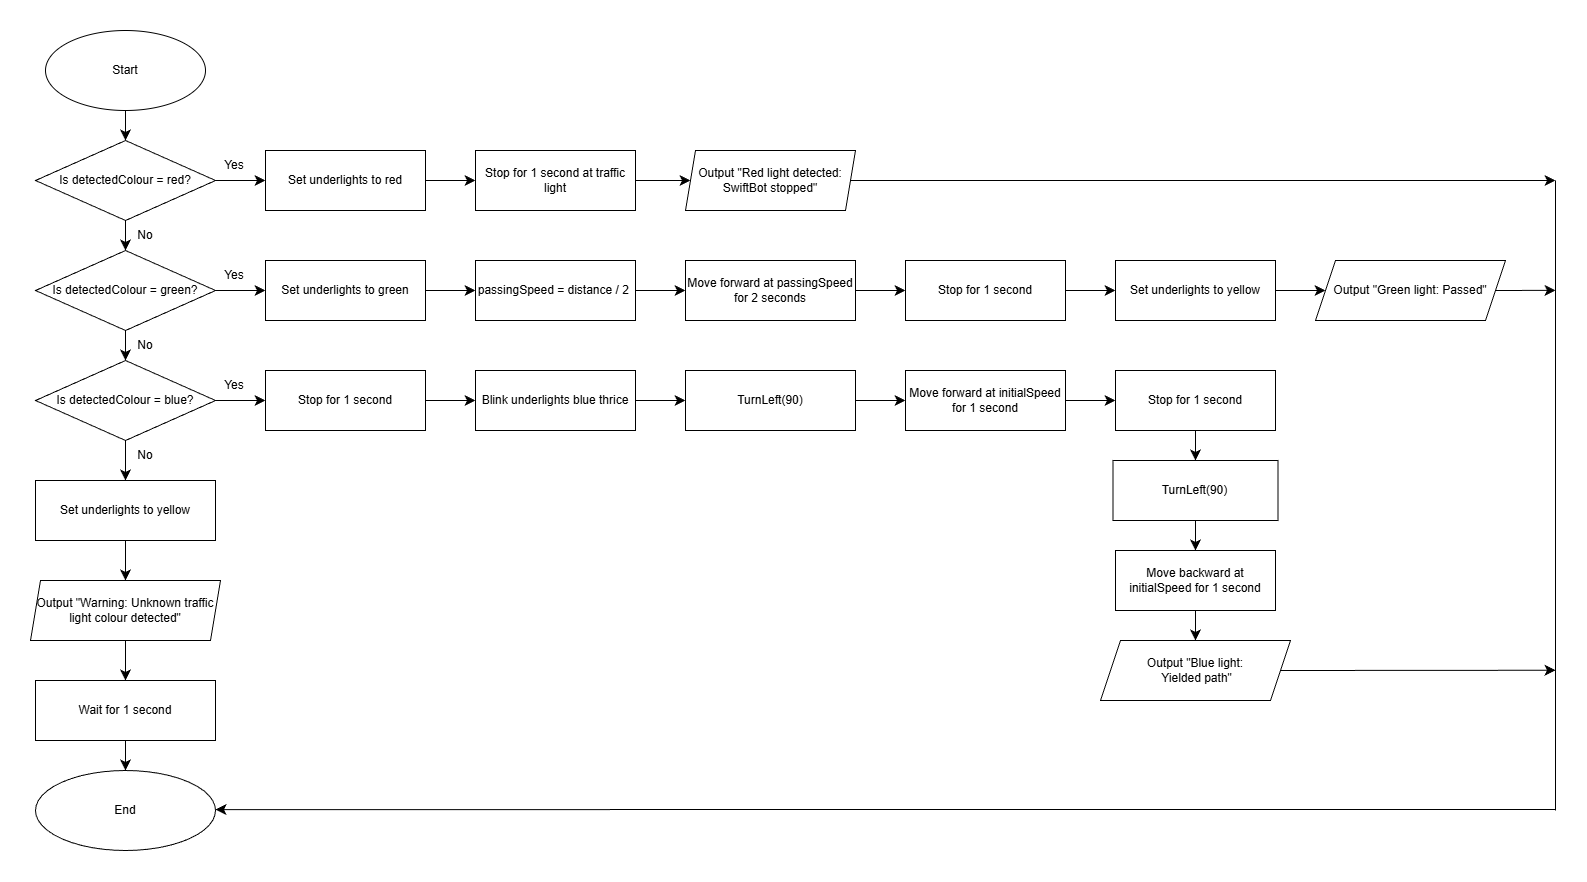

The diagram above was exported from draw.io. Its source (the exported page's mxGraphModel, read from the mxfile embedded in the PNG):
<mxGraphModel dx="2237" dy="1754" grid="1" gridSize="10" guides="1" tooltips="1" connect="1" arrows="1" fold="1" page="1" pageScale="1" pageWidth="827" pageHeight="1169" math="0" shadow="0">
  <root>
    <mxCell id="0" />
    <mxCell id="1" parent="0" />
    <mxCell id="rjlpfcbHhM5jam80ZDr0-5" edge="1" parent="1" source="dYwiafPDoHy887ygsnVv-2" style="edgeStyle=none;curved=1;rounded=0;orthogonalLoop=1;jettySize=auto;html=1;exitX=0.5;exitY=1;exitDx=0;exitDy=0;entryX=0.5;entryY=0;entryDx=0;entryDy=0;fontSize=12;startSize=8;endSize=8;" target="Ib6iY2IavXxeM_Z862_2-1">
      <mxGeometry relative="1" as="geometry" />
    </mxCell>
    <mxCell id="dYwiafPDoHy887ygsnVv-2" parent="1" style="ellipse;whiteSpace=wrap;html=1;" value="Start" vertex="1">
      <mxGeometry height="80" width="160" x="330" y="20" as="geometry" />
    </mxCell>
    <mxCell id="rjlpfcbHhM5jam80ZDr0-1" edge="1" parent="1" source="Ib6iY2IavXxeM_Z862_2-1" style="edgeStyle=none;curved=1;rounded=0;orthogonalLoop=1;jettySize=auto;html=1;exitX=1;exitY=0.5;exitDx=0;exitDy=0;entryX=0;entryY=0.5;entryDx=0;entryDy=0;fontSize=12;startSize=8;endSize=8;" target="v_TheuABlkOcQWnzssoH-1">
      <mxGeometry relative="1" as="geometry" />
    </mxCell>
    <mxCell id="rjlpfcbHhM5jam80ZDr0-7" edge="1" parent="1" source="Ib6iY2IavXxeM_Z862_2-1" style="edgeStyle=none;curved=1;rounded=0;orthogonalLoop=1;jettySize=auto;html=1;exitX=0.5;exitY=1;exitDx=0;exitDy=0;entryX=0.5;entryY=0;entryDx=0;entryDy=0;fontSize=12;startSize=8;endSize=8;" target="rjlpfcbHhM5jam80ZDr0-6">
      <mxGeometry relative="1" as="geometry" />
    </mxCell>
    <mxCell id="Ib6iY2IavXxeM_Z862_2-1" parent="1" style="rhombus;whiteSpace=wrap;html=1;" value="Is detectedColour = red?" vertex="1">
      <mxGeometry height="80" width="180" x="320" y="130" as="geometry" />
    </mxCell>
    <mxCell id="rjlpfcbHhM5jam80ZDr0-3" edge="1" parent="1" source="v_TheuABlkOcQWnzssoH-1" style="edgeStyle=none;curved=1;rounded=0;orthogonalLoop=1;jettySize=auto;html=1;exitX=1;exitY=0.5;exitDx=0;exitDy=0;entryX=0;entryY=0.5;entryDx=0;entryDy=0;fontSize=12;startSize=8;endSize=8;" target="v_TheuABlkOcQWnzssoH-2">
      <mxGeometry relative="1" as="geometry" />
    </mxCell>
    <mxCell id="v_TheuABlkOcQWnzssoH-1" parent="1" style="rounded=0;whiteSpace=wrap;html=1;" value="Set underlights to red" vertex="1">
      <mxGeometry height="60" width="160" x="550" y="140" as="geometry" />
    </mxCell>
    <mxCell id="rjlpfcbHhM5jam80ZDr0-4" edge="1" parent="1" source="v_TheuABlkOcQWnzssoH-2" style="edgeStyle=none;curved=1;rounded=0;orthogonalLoop=1;jettySize=auto;html=1;exitX=1;exitY=0.5;exitDx=0;exitDy=0;entryX=0;entryY=0.5;entryDx=0;entryDy=0;fontSize=12;startSize=8;endSize=8;" target="mNML-edj8IwaF-BqNafH-1">
      <mxGeometry relative="1" as="geometry" />
    </mxCell>
    <mxCell id="v_TheuABlkOcQWnzssoH-2" parent="1" style="rounded=0;whiteSpace=wrap;html=1;" value="Stop for 1 second at traffic light" vertex="1">
      <mxGeometry height="60" width="160" x="760" y="140" as="geometry" />
    </mxCell>
    <mxCell id="mNML-edj8IwaF-BqNafH-1" parent="1" style="shape=parallelogram;perimeter=parallelogramPerimeter;whiteSpace=wrap;html=1;fixedSize=1;size=10;" value="Output &quot;Red light detected: SwiftBot stopped&quot;" vertex="1">
      <mxGeometry height="60" width="170" x="970" y="140" as="geometry" />
    </mxCell>
    <mxCell id="rjlpfcbHhM5jam80ZDr0-2" parent="1" style="text;html=1;whiteSpace=wrap;strokeColor=none;fillColor=none;align=center;verticalAlign=middle;rounded=0;" value="Yes" vertex="1">
      <mxGeometry height="10" width="30" x="504" y="150" as="geometry" />
    </mxCell>
    <mxCell id="om-VA5AFYCu3ph0aPH6P-7" edge="1" parent="1" source="rjlpfcbHhM5jam80ZDr0-6" style="edgeStyle=none;curved=1;rounded=0;orthogonalLoop=1;jettySize=auto;html=1;exitX=1;exitY=0.5;exitDx=0;exitDy=0;entryX=0;entryY=0.5;entryDx=0;entryDy=0;fontSize=12;startSize=8;endSize=8;" target="rjlpfcbHhM5jam80ZDr0-9">
      <mxGeometry relative="1" as="geometry" />
    </mxCell>
    <mxCell id="XK3MnmCBnRXCjg4UPYYf-2" edge="1" parent="1" source="rjlpfcbHhM5jam80ZDr0-6" style="edgeStyle=none;curved=1;rounded=0;orthogonalLoop=1;jettySize=auto;html=1;exitX=0.5;exitY=1;exitDx=0;exitDy=0;entryX=0.5;entryY=0;entryDx=0;entryDy=0;fontSize=12;startSize=8;endSize=8;" target="XK3MnmCBnRXCjg4UPYYf-1">
      <mxGeometry relative="1" as="geometry" />
    </mxCell>
    <mxCell id="rjlpfcbHhM5jam80ZDr0-6" parent="1" style="rhombus;whiteSpace=wrap;html=1;" value="Is detectedColour = green?" vertex="1">
      <mxGeometry height="80" width="180" x="320" y="240" as="geometry" />
    </mxCell>
    <mxCell id="rjlpfcbHhM5jam80ZDr0-8" parent="1" style="text;html=1;whiteSpace=wrap;strokeColor=none;fillColor=none;align=center;verticalAlign=middle;rounded=0;" value="No" vertex="1">
      <mxGeometry height="30" width="60" x="400" y="210" as="geometry" />
    </mxCell>
    <mxCell id="om-VA5AFYCu3ph0aPH6P-11" edge="1" parent="1" source="rjlpfcbHhM5jam80ZDr0-9" style="edgeStyle=none;curved=1;rounded=0;orthogonalLoop=1;jettySize=auto;html=1;exitX=1;exitY=0.5;exitDx=0;exitDy=0;entryX=0;entryY=0.5;entryDx=0;entryDy=0;fontSize=12;startSize=8;endSize=8;" target="rjlpfcbHhM5jam80ZDr0-12">
      <mxGeometry relative="1" as="geometry" />
    </mxCell>
    <mxCell id="rjlpfcbHhM5jam80ZDr0-9" parent="1" style="rounded=0;whiteSpace=wrap;html=1;" value="Set underlights to green" vertex="1">
      <mxGeometry height="60" width="160" x="550" y="250" as="geometry" />
    </mxCell>
    <mxCell id="om-VA5AFYCu3ph0aPH6P-12" edge="1" parent="1" source="rjlpfcbHhM5jam80ZDr0-12" style="edgeStyle=none;curved=1;rounded=0;orthogonalLoop=1;jettySize=auto;html=1;exitX=1;exitY=0.5;exitDx=0;exitDy=0;entryX=0;entryY=0.5;entryDx=0;entryDy=0;fontSize=12;startSize=8;endSize=8;" target="om-VA5AFYCu3ph0aPH6P-1">
      <mxGeometry relative="1" as="geometry" />
    </mxCell>
    <mxCell id="rjlpfcbHhM5jam80ZDr0-12" parent="1" style="rounded=0;whiteSpace=wrap;html=1;" value="passingSpeed = distance / 2&amp;nbsp;" vertex="1">
      <mxGeometry height="60" width="160" x="760" y="250" as="geometry" />
    </mxCell>
    <mxCell id="om-VA5AFYCu3ph0aPH6P-13" edge="1" parent="1" source="om-VA5AFYCu3ph0aPH6P-1" style="edgeStyle=none;curved=1;rounded=0;orthogonalLoop=1;jettySize=auto;html=1;exitX=1;exitY=0.5;exitDx=0;exitDy=0;entryX=0;entryY=0.5;entryDx=0;entryDy=0;fontSize=12;startSize=8;endSize=8;" target="om-VA5AFYCu3ph0aPH6P-2">
      <mxGeometry relative="1" as="geometry" />
    </mxCell>
    <mxCell id="om-VA5AFYCu3ph0aPH6P-1" parent="1" style="rounded=0;whiteSpace=wrap;html=1;" value="Move forward at passingSpeed for 2 seconds" vertex="1">
      <mxGeometry height="60" width="170" x="970" y="250" as="geometry" />
    </mxCell>
    <mxCell id="om-VA5AFYCu3ph0aPH6P-14" edge="1" parent="1" source="om-VA5AFYCu3ph0aPH6P-2" style="edgeStyle=none;curved=1;rounded=0;orthogonalLoop=1;jettySize=auto;html=1;exitX=1;exitY=0.5;exitDx=0;exitDy=0;fontSize=12;startSize=8;endSize=8;" target="om-VA5AFYCu3ph0aPH6P-3">
      <mxGeometry relative="1" as="geometry" />
    </mxCell>
    <mxCell id="om-VA5AFYCu3ph0aPH6P-2" parent="1" style="rounded=0;whiteSpace=wrap;html=1;" value="Stop for 1 second" vertex="1">
      <mxGeometry height="60" width="160" x="1190" y="250" as="geometry" />
    </mxCell>
    <mxCell id="om-VA5AFYCu3ph0aPH6P-15" edge="1" parent="1" source="om-VA5AFYCu3ph0aPH6P-3" style="edgeStyle=none;curved=1;rounded=0;orthogonalLoop=1;jettySize=auto;html=1;exitX=1;exitY=0.5;exitDx=0;exitDy=0;entryX=0;entryY=0.5;entryDx=0;entryDy=0;fontSize=12;startSize=8;endSize=8;" target="om-VA5AFYCu3ph0aPH6P-6">
      <mxGeometry relative="1" as="geometry" />
    </mxCell>
    <mxCell id="om-VA5AFYCu3ph0aPH6P-3" parent="1" style="rounded=0;whiteSpace=wrap;html=1;" value="Set underlights to yellow" vertex="1">
      <mxGeometry height="60" width="160" x="1400" y="250" as="geometry" />
    </mxCell>
    <mxCell id="ihoMlt9lnFdrlprbC0Xf-15" edge="1" parent="1" source="om-VA5AFYCu3ph0aPH6P-6" style="edgeStyle=none;curved=1;rounded=0;orthogonalLoop=1;jettySize=auto;html=1;exitX=1;exitY=0.5;exitDx=0;exitDy=0;fontSize=12;startSize=8;endSize=8;">
      <mxGeometry relative="1" as="geometry">
        <mxPoint x="1840" y="279.8571428571429" as="targetPoint" />
      </mxGeometry>
    </mxCell>
    <mxCell id="om-VA5AFYCu3ph0aPH6P-6" parent="1" style="shape=parallelogram;perimeter=parallelogramPerimeter;whiteSpace=wrap;html=1;fixedSize=1;" value="Output &quot;Green light: Passed&quot;" vertex="1">
      <mxGeometry height="60" width="190" x="1600" y="250" as="geometry" />
    </mxCell>
    <mxCell id="om-VA5AFYCu3ph0aPH6P-8" parent="1" style="text;html=1;whiteSpace=wrap;strokeColor=none;fillColor=none;align=center;verticalAlign=middle;rounded=0;" value="Yes" vertex="1">
      <mxGeometry height="10" width="30" x="504" y="260" as="geometry" />
    </mxCell>
    <mxCell id="XK3MnmCBnRXCjg4UPYYf-12" edge="1" parent="1" source="XK3MnmCBnRXCjg4UPYYf-1" style="edgeStyle=none;curved=1;rounded=0;orthogonalLoop=1;jettySize=auto;html=1;exitX=1;exitY=0.5;exitDx=0;exitDy=0;entryX=0;entryY=0.5;entryDx=0;entryDy=0;fontSize=12;startSize=8;endSize=8;" target="XK3MnmCBnRXCjg4UPYYf-4">
      <mxGeometry relative="1" as="geometry" />
    </mxCell>
    <mxCell id="XK3MnmCBnRXCjg4UPYYf-22" edge="1" parent="1" source="XK3MnmCBnRXCjg4UPYYf-1" style="edgeStyle=none;curved=1;rounded=0;orthogonalLoop=1;jettySize=auto;html=1;fontSize=12;startSize=8;endSize=8;" target="XK3MnmCBnRXCjg4UPYYf-21" value="">
      <mxGeometry relative="1" as="geometry" />
    </mxCell>
    <mxCell id="XK3MnmCBnRXCjg4UPYYf-1" parent="1" style="rhombus;whiteSpace=wrap;html=1;" value="Is detectedColour = blue?" vertex="1">
      <mxGeometry height="80" width="180" x="320" y="350" as="geometry" />
    </mxCell>
    <mxCell id="XK3MnmCBnRXCjg4UPYYf-3" parent="1" style="text;html=1;whiteSpace=wrap;strokeColor=none;fillColor=none;align=center;verticalAlign=middle;rounded=0;" value="No" vertex="1">
      <mxGeometry height="30" width="60" x="400" y="320" as="geometry" />
    </mxCell>
    <mxCell id="XK3MnmCBnRXCjg4UPYYf-13" edge="1" parent="1" source="XK3MnmCBnRXCjg4UPYYf-4" style="edgeStyle=none;curved=1;rounded=0;orthogonalLoop=1;jettySize=auto;html=1;fontSize=12;startSize=8;endSize=8;" target="XK3MnmCBnRXCjg4UPYYf-5" value="">
      <mxGeometry relative="1" as="geometry" />
    </mxCell>
    <mxCell id="XK3MnmCBnRXCjg4UPYYf-4" parent="1" style="rounded=0;whiteSpace=wrap;html=1;" value="Stop for 1 second" vertex="1">
      <mxGeometry height="60" width="160" x="550" y="360" as="geometry" />
    </mxCell>
    <mxCell id="XK3MnmCBnRXCjg4UPYYf-14" edge="1" parent="1" source="XK3MnmCBnRXCjg4UPYYf-5" style="edgeStyle=none;curved=1;rounded=0;orthogonalLoop=1;jettySize=auto;html=1;fontSize=12;startSize=8;endSize=8;" target="XK3MnmCBnRXCjg4UPYYf-6" value="">
      <mxGeometry relative="1" as="geometry" />
    </mxCell>
    <mxCell id="XK3MnmCBnRXCjg4UPYYf-5" parent="1" style="rounded=0;whiteSpace=wrap;html=1;" value="Blink underlights blue thrice" vertex="1">
      <mxGeometry height="60" width="160" x="760" y="360" as="geometry" />
    </mxCell>
    <mxCell id="XK3MnmCBnRXCjg4UPYYf-15" edge="1" parent="1" source="XK3MnmCBnRXCjg4UPYYf-6" style="edgeStyle=none;curved=1;rounded=0;orthogonalLoop=1;jettySize=auto;html=1;fontSize=12;startSize=8;endSize=8;" target="XK3MnmCBnRXCjg4UPYYf-7" value="">
      <mxGeometry relative="1" as="geometry" />
    </mxCell>
    <mxCell id="XK3MnmCBnRXCjg4UPYYf-6" parent="1" style="rounded=0;whiteSpace=wrap;html=1;" value="TurnLeft(90)" vertex="1">
      <mxGeometry height="60" width="170" x="970" y="360" as="geometry" />
    </mxCell>
    <mxCell id="XK3MnmCBnRXCjg4UPYYf-16" edge="1" parent="1" source="XK3MnmCBnRXCjg4UPYYf-7" style="edgeStyle=none;curved=1;rounded=0;orthogonalLoop=1;jettySize=auto;html=1;fontSize=12;startSize=8;endSize=8;" target="XK3MnmCBnRXCjg4UPYYf-8" value="">
      <mxGeometry relative="1" as="geometry" />
    </mxCell>
    <mxCell id="XK3MnmCBnRXCjg4UPYYf-7" parent="1" style="rounded=0;whiteSpace=wrap;html=1;" value="Move forward at initialSpeed for 1 second" vertex="1">
      <mxGeometry height="60" width="160" x="1190" y="360" as="geometry" />
    </mxCell>
    <mxCell id="ihoMlt9lnFdrlprbC0Xf-3" edge="1" parent="1" source="XK3MnmCBnRXCjg4UPYYf-8" style="edgeStyle=none;curved=1;rounded=0;orthogonalLoop=1;jettySize=auto;html=1;exitX=0.5;exitY=1;exitDx=0;exitDy=0;entryX=0.5;entryY=0;entryDx=0;entryDy=0;fontSize=12;startSize=8;endSize=8;" target="XK3MnmCBnRXCjg4UPYYf-9">
      <mxGeometry relative="1" as="geometry" />
    </mxCell>
    <mxCell id="XK3MnmCBnRXCjg4UPYYf-8" parent="1" style="rounded=0;whiteSpace=wrap;html=1;" value="Stop for 1 second" vertex="1">
      <mxGeometry height="60" width="160" x="1400" y="360" as="geometry" />
    </mxCell>
    <mxCell id="ihoMlt9lnFdrlprbC0Xf-6" edge="1" parent="1" source="XK3MnmCBnRXCjg4UPYYf-9" style="edgeStyle=none;curved=1;rounded=0;orthogonalLoop=1;jettySize=auto;html=1;exitX=0.5;exitY=1;exitDx=0;exitDy=0;entryX=0.5;entryY=0;entryDx=0;entryDy=0;fontSize=12;startSize=8;endSize=8;" target="XK3MnmCBnRXCjg4UPYYf-10">
      <mxGeometry relative="1" as="geometry" />
    </mxCell>
    <mxCell id="XK3MnmCBnRXCjg4UPYYf-9" parent="1" style="rounded=0;whiteSpace=wrap;html=1;" value="TurnLeft(90)" vertex="1">
      <mxGeometry height="60" width="165" x="1397.5" y="450" as="geometry" />
    </mxCell>
    <mxCell id="ihoMlt9lnFdrlprbC0Xf-8" edge="1" parent="1" source="XK3MnmCBnRXCjg4UPYYf-10" style="edgeStyle=none;curved=1;rounded=0;orthogonalLoop=1;jettySize=auto;html=1;exitX=0.5;exitY=1;exitDx=0;exitDy=0;entryX=0.5;entryY=0;entryDx=0;entryDy=0;fontSize=12;startSize=8;endSize=8;" target="XK3MnmCBnRXCjg4UPYYf-11">
      <mxGeometry relative="1" as="geometry" />
    </mxCell>
    <mxCell id="XK3MnmCBnRXCjg4UPYYf-10" parent="1" style="rounded=0;whiteSpace=wrap;html=1;" value="Move backward at initialSpeed for 1 second" vertex="1">
      <mxGeometry height="60" width="160" x="1400" y="540" as="geometry" />
    </mxCell>
    <mxCell id="ihoMlt9lnFdrlprbC0Xf-16" edge="1" parent="1" source="XK3MnmCBnRXCjg4UPYYf-11" style="edgeStyle=none;curved=1;rounded=0;orthogonalLoop=1;jettySize=auto;html=1;exitX=1;exitY=0.5;exitDx=0;exitDy=0;fontSize=12;startSize=8;endSize=8;">
      <mxGeometry relative="1" as="geometry">
        <mxPoint x="1840" y="659.7619047619048" as="targetPoint" />
      </mxGeometry>
    </mxCell>
    <mxCell id="XK3MnmCBnRXCjg4UPYYf-11" parent="1" style="shape=parallelogram;perimeter=parallelogramPerimeter;whiteSpace=wrap;html=1;fixedSize=1;" value="Output &quot;Blue light:&lt;div&gt;&amp;nbsp;Yielded path&quot;&lt;/div&gt;" vertex="1">
      <mxGeometry height="60" width="190" x="1385" y="630" as="geometry" />
    </mxCell>
    <mxCell id="XK3MnmCBnRXCjg4UPYYf-20" parent="1" style="text;html=1;whiteSpace=wrap;strokeColor=none;fillColor=none;align=center;verticalAlign=middle;rounded=0;" value="Yes" vertex="1">
      <mxGeometry height="10" width="30" x="504" y="370" as="geometry" />
    </mxCell>
    <mxCell id="Fl2wYNi3qvjNONH30c5L-5" edge="1" parent="1" source="XK3MnmCBnRXCjg4UPYYf-21" style="edgeStyle=none;curved=1;rounded=0;orthogonalLoop=1;jettySize=auto;html=1;exitX=0.5;exitY=1;exitDx=0;exitDy=0;entryX=0.5;entryY=0;entryDx=0;entryDy=0;fontSize=12;startSize=8;endSize=8;" target="XK3MnmCBnRXCjg4UPYYf-25">
      <mxGeometry relative="1" as="geometry" />
    </mxCell>
    <mxCell id="XK3MnmCBnRXCjg4UPYYf-21" parent="1" style="rounded=0;whiteSpace=wrap;html=1;" value="Set underlights to yellow" vertex="1">
      <mxGeometry height="60" width="180" x="320" y="470" as="geometry" />
    </mxCell>
    <mxCell id="XK3MnmCBnRXCjg4UPYYf-23" parent="1" style="text;html=1;whiteSpace=wrap;strokeColor=none;fillColor=none;align=center;verticalAlign=middle;rounded=0;" value="No" vertex="1">
      <mxGeometry height="30" width="60" x="400" y="430" as="geometry" />
    </mxCell>
    <mxCell id="ihoMlt9lnFdrlprbC0Xf-10" edge="1" parent="1" source="XK3MnmCBnRXCjg4UPYYf-24" style="edgeStyle=none;curved=1;rounded=0;orthogonalLoop=1;jettySize=auto;html=1;exitX=0.5;exitY=1;exitDx=0;exitDy=0;entryX=0.5;entryY=0;entryDx=0;entryDy=0;fontSize=12;startSize=8;endSize=8;" target="Fl2wYNi3qvjNONH30c5L-7">
      <mxGeometry relative="1" as="geometry" />
    </mxCell>
    <mxCell id="XK3MnmCBnRXCjg4UPYYf-24" parent="1" style="rounded=0;whiteSpace=wrap;html=1;" value="Wait for 1 second" vertex="1">
      <mxGeometry height="60" width="180" x="320" y="670" as="geometry" />
    </mxCell>
    <mxCell id="Fl2wYNi3qvjNONH30c5L-6" edge="1" parent="1" source="XK3MnmCBnRXCjg4UPYYf-25" style="edgeStyle=none;curved=1;rounded=0;orthogonalLoop=1;jettySize=auto;html=1;exitX=0.5;exitY=1;exitDx=0;exitDy=0;entryX=0.5;entryY=0;entryDx=0;entryDy=0;fontSize=12;startSize=8;endSize=8;" target="XK3MnmCBnRXCjg4UPYYf-24">
      <mxGeometry relative="1" as="geometry" />
    </mxCell>
    <mxCell id="XK3MnmCBnRXCjg4UPYYf-25" parent="1" style="shape=parallelogram;perimeter=parallelogramPerimeter;whiteSpace=wrap;html=1;fixedSize=1;size=10;" value="Output &quot;Warning: Unknown traffic light colour detected&quot;" vertex="1">
      <mxGeometry height="60" width="190" x="315" y="570" as="geometry" />
    </mxCell>
    <mxCell id="Fl2wYNi3qvjNONH30c5L-7" parent="1" style="ellipse;whiteSpace=wrap;html=1;" value="End" vertex="1">
      <mxGeometry height="80" width="180" x="320" y="760" as="geometry" />
    </mxCell>
    <mxCell id="ihoMlt9lnFdrlprbC0Xf-9" edge="1" parent="1" style="endArrow=classic;html=1;rounded=0;fontSize=12;startSize=8;endSize=8;curved=1;" value="">
      <mxGeometry height="50" relative="1" width="50" as="geometry">
        <mxPoint x="1840" y="799" as="sourcePoint" />
        <mxPoint x="500" y="799.09" as="targetPoint" />
      </mxGeometry>
    </mxCell>
    <mxCell id="ihoMlt9lnFdrlprbC0Xf-11" edge="1" parent="1" style="endArrow=none;html=1;rounded=0;fontSize=12;startSize=8;endSize=8;curved=1;" value="">
      <mxGeometry height="50" relative="1" width="50" as="geometry">
        <mxPoint x="1840" y="800" as="sourcePoint" />
        <mxPoint x="1840" y="170" as="targetPoint" />
      </mxGeometry>
    </mxCell>
    <mxCell id="ihoMlt9lnFdrlprbC0Xf-12" edge="1" parent="1" source="ihoMlt9lnFdrlprbC0Xf-13" style="endArrow=classic;html=1;rounded=0;fontSize=12;startSize=8;endSize=8;curved=1;" value="">
      <mxGeometry height="50" relative="1" width="50" as="geometry">
        <mxPoint x="1140" y="170" as="sourcePoint" />
        <mxPoint x="1840" y="170" as="targetPoint" />
      </mxGeometry>
    </mxCell>
    <mxCell id="ihoMlt9lnFdrlprbC0Xf-14" edge="1" parent="1" style="endArrow=classic;html=1;rounded=0;fontSize=12;startSize=8;endSize=8;curved=1;" target="ihoMlt9lnFdrlprbC0Xf-13" value="">
      <mxGeometry height="50" relative="1" width="50" as="geometry">
        <mxPoint x="1140" y="170" as="sourcePoint" />
        <mxPoint x="1840" y="170" as="targetPoint" />
      </mxGeometry>
    </mxCell>
    <mxCell id="ihoMlt9lnFdrlprbC0Xf-13" parent="1" style="shape=stencil(rVrbblw3DPwavwq6S3xO0/8IEKc26saBk/Ty9yVr6Hg1PDubAH1zNpxdieJtRror774+fPhyf5fj128vz7/f//X48dvDXfnlLufHzw/3L4/f9K+78v6uvPv0/HL/28vz988fX//95YNZ2l9/PP9p3/D3Ky6GMg2U4z+vH/QSmvz3ya+v9k+Pny/sc8hxt6+h1Ov2JUhB+zmv27fQ827fQh7X7UfIgvatX7efQSbaD/L9KYbuAJIJIIcCHuohFgIoYRYEpEQANUhCn0okgL5ceOlUcshphOFPjXg1ScgZAbGRMIruF0qI5BdOAi8FIQenkdfbDohhkoPT0Iv7kpqsrzgHdMydNkNlgBH6Hqyth0ZCw6J1P7hWaWiUGHLdAYn+Qkmh7nuoMwyWzzmM/RxqWyl+DtDw3jddcxASfKWtQDgAMUQG6LjpMkJhSxqh7tFaaugk+MoMfd+0uoGFd5Ewd0AWWpZ0i7J7SYMlkmhVJ6Y9NHINlRSBWrAu5aNSnQMqekmTtjGAVt4dkDSWyMHVvlrNARg0vKsm0L7pxKu9BfNeBLR4sliqenB7bdV63smSWlyF8QCkMFiDS6v/XQAy+4XsfiHSaG1l1bkLQGJLqugl4T+gTbqCfSKxalVuD70ZGlvPWCPFm30kNUnLbtrXP2igqr1At6It3foAzAArNU7ttdFA5rTVsc/t03Lfmz1LZbWHiaHSVtgz5tlx4Of2Wioa2LPz0l6fKtqT+LFxBb+/s/3qiNbRnq3f1ZVKZ7yu/QDXL2z9MxQ8r0z6TXfTUaP+HNHHwyTfP9JqFW/xySZOtccBMiRSFEfGotiXA87tC845ak/8OY5w+UF7TY+C9iQehp9/acUd2oXw+xPjIAObt9qz9c8wK9qT+B+Co2yj0/iM6B8ebzPhLNFWwF6zn7t9XQFybq/1B+0ric9ZcKCrtP7PioNHofk4G86wmdbz2XG/aRWkc/uJTCLx9chKv2Ufab6LkvYE9pX4RxISFR2oSbyJuqODPctHKej/vA7w3P5oJxfxwOy9KEDrm3SsP5PWNxGcN2wD7AcEC5Z1GA6ADqZMrZKUVIAA45hUNzEA9DyhSeMBOuawKcUAe1Rrn2I0SxwJ0kJ2w619j2vN1E4Krx0cHPSh71wDpI4AVrpEv6/iklgvUACc9OCigAI6NBvh2Taxmrajn1wFQGgMysBtSXt+KmNmA5ECYCBVRsCYn54DVEhNoBuxlCHjMj8HCRUI9VGlrqYoNIXJq5ggLyuNn4OgmmOMmSmD8ajTF4JRvlEFYJLqtxJiAnXqlDuJ40LarSeLbz2IfdeacpkFk2D3n/I/Azr2E50oIwumhimnIzFjyNbh9ko2OGfXFgotV0lGZIUpI8fsfMjzQ0CvPCHclGGaLhsj3RjTDyLwg3OSApgu7QcxpbZ0EnOTngLYqO1HSSXbdEluVu28s/thuHN500/b2qgHG7f9OC9U6TvhC0fb+1FCMml4e8ZjUjmnYDidTM4JHWczwE+RQgOwJTnWaboTo4WO1hqA7cHx5lsAR8wVkBmTdMy/TU7lnbRgB/dz2sWkReBEHOHBd6K+CG2KXt5pXIz3+pFlHBOcnEClgMkUJ6eA2fBNzsFLbE24RuU0PAMwtzqR0DbN9uBUSHMr85KXOblufKKjTi7Gu+FEAay2eiW4DSpFeqm58Xsar2XrCMcSyIvlrdGD82q8fsJqq5f72407eXehoIDC3OquLBTAFAe7FIHgK2tX54DommJZI9cpwC52CgLYRaddHbm7Vwrwt7v8aUHtSHf17JmKYHQBTppHq13huT5N78vKYmEXKcqqdz27lmc5XdPJzMf4sV2lwoDF1U+7rAXAvHkdDBwoUtmhuNFBG7GwPbRVhS4IR2KAgnXJ5huSonYtD+KMUM2rJGQoOjayIdGeFgCPK4tRnAKyIHmd/LI2jzXWHoBx8wEGyD+ymN05oC1JbAGU5LCXM/aIZC9kyruYW0043PdgzI55Ka6icgAqlU7SoaEdgE5pmT3mgV8Y9KT9cyGZHOAeJL0pSOcA9+RJl8S85B9VKYDFkn+2JYPmtHsXpvbstZB7dyaTatJOwhbONty7ORMWib2rw6aKkNxx7/4uxKYrANzwIexcs3cnxuTliPxNGr2UiUuxucxM0p4jEhmToaiDsHoVKpo6eyPJ1J+wHm0J7CGl269SM9Y3nT8755LuvDrX3l08dP407Wcfmt621z/eXrV+enx6en0Ue/n/+ApWP3p9QVve/ws=);lineShape=1;strokeColor=default;" value="" vertex="1">
      <mxGeometry height="0.09847931177621211" width="4.6304149924426605" x="1135.37" y="169.95" as="geometry" />
    </mxCell>
  </root>
</mxGraphModel>